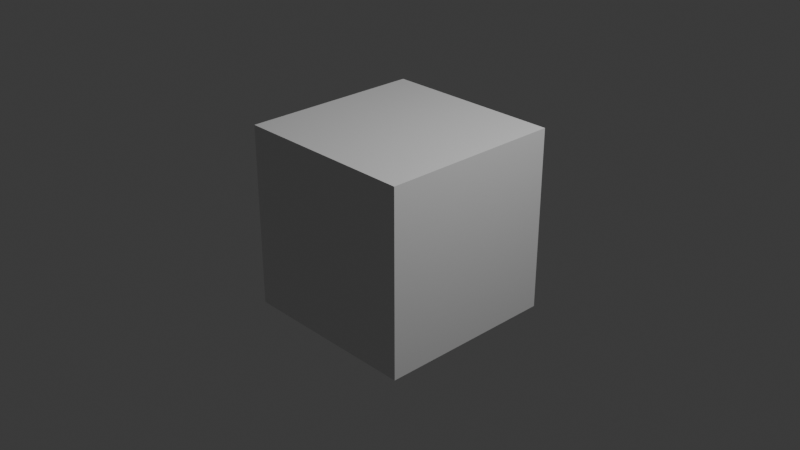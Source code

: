 # Source: untitled.blend  (saved by Blender 4.2.66; exported with 4.5.12 LTS)
import bpy
from mathutils import Matrix  # noqa: F401  (used for matrix-valued properties, if any)

bpy.ops.wm.read_factory_settings(use_empty=True)
scene = bpy.context.scene
scene.name = 'Scene'

# ---- collections
col_collection = bpy.data.collections.new('Collection'); scene.collection.children.link(col_collection)

# ---- materials (node trees are filled in below, after node groups)
mat_material = bpy.data.materials.new('Material')
mat_material.alpha_threshold = 0.0
mat_material.use_transparent_shadow = False
mat_material.roughness = 0.5
mat_material.line_color = (0.0, 0.0, 0.0, 1.0)

# ---- material node trees
mat_material.use_nodes = True; mat_material.node_tree.nodes.clear()
_N = mat_material.node_tree.nodes; _L = mat_material.node_tree.links
n0 = _N.new('ShaderNodeOutputMaterial'); n0.name = 'Material Output'; n0.location = (300, 300)
n1 = _N.new('ShaderNodeBsdfPrincipled'); n1.name = 'Principled BSDF'; n1.location = (10, 300)
n1.inputs[3].default_value = 1.45
_L.new(n1.outputs[0], n0.inputs[0])
n0.is_active_output = True

# ---- world
world_world = bpy.data.worlds.new('World'); scene.world = world_world
world_world.use_nodes = True; world_world.node_tree.nodes.clear()
_N = world_world.node_tree.nodes; _L = world_world.node_tree.links
n0 = _N.new('ShaderNodeOutputWorld'); n0.name = 'World Output'; n0.location = (300, 300)
n1 = _N.new('ShaderNodeBackground'); n1.name = 'Background'; n1.location = (10, 300)
n1.inputs[0].default_value = (0.05088, 0.05088, 0.05088, 1.0)
_L.new(n1.outputs[0], n0.inputs[0])
n0.is_active_output = True
world_world.color = (0.05088, 0.05088, 0.05088)
world_world.sun_shadow_jitter_overblur = 0.0

# ---- cameras
cam_camera = bpy.data.cameras.new('Camera')
cam_camera.clip_end = 100.0
cam_camera.ortho_scale = 7.314

# ---- lights
light_light = bpy.data.lights.new('Light', 'POINT')
light_light.energy = 1000.0
light_light.shadow_soft_size = 0.1

# ---- meshes
me_cube = bpy.data.meshes.new('Cube')
me_cube.from_pydata([(1.0, 1.0, 1.0), (1.0, 1.0, -1.0), (1.0, -1.0, 1.0), (1.0, -1.0, -1.0), (-1.0, 1.0, 1.0), (-1.0, 1.0, -1.0), (-1.0, -1.0, 1.0), (-1.0, -1.0, -1.0)], [], [(0, 4, 6, 2), (3, 2, 6, 7), (7, 6, 4, 5), (5, 1, 3, 7), (1, 0, 2, 3), (5, 4, 0, 1)])
_uv = me_cube.uv_layers.new(name='UVMap')
_uv.uv.foreach_set('vector', [0.625, 0.5, 0.875, 0.5, 0.875, 0.75, 0.625, 0.75, 0.375, 0.75, 0.625, 0.75, 0.625, 1.0, 0.375, 1.0, 0.375, 0.0, 0.625, 0.0, 0.625, 0.25, 0.375, 0.25, 0.125, 0.5, 0.375, 0.5, 0.375, 0.75, 0.125, 0.75, 0.375, 0.5, 0.625, 0.5, 0.625, 0.75, 0.375, 0.75, 0.375, 0.25, 0.625, 0.25, 0.625, 0.5, 0.375, 0.5])
me_cube.materials.append(mat_material)
me_cube.use_mirror_vertex_groups = False
me_cube.update()

# ---- objects
ob_cube = bpy.data.objects.new('Cube', me_cube)
ob_light = bpy.data.objects.new('Light', light_light)
ob_camera = bpy.data.objects.new('Camera', cam_camera)

# ---- transforms, parenting, visibility, modifiers, constraints
ob_cube.location = (0.0, 0.0, 0.0)
ob_cube.lock_rotations_4d = False
ob_cube.empty_display_type = 'ARROWS'
ob_cube.lineart.crease_threshold = 0.0
ob_light.location = (4.076, 1.005, 5.904)
ob_light.rotation_euler = (0.6503, 0.05522, 1.866)
ob_light.lock_rotations_4d = False
ob_light.empty_display_type = 'ARROWS'
ob_light.color = (0.0, 0.0, 0.0, 0.0)
ob_light.lineart.crease_threshold = 0.0
ob_camera.location = (7.359, -6.926, 4.958)
ob_camera.rotation_euler = (1.109, 0.0, 0.8149)
ob_camera.lock_rotations_4d = False
ob_camera.empty_display_type = 'ARROWS'
ob_camera.color = (0.0, 0.0, 0.0, 0.0)
ob_camera.display_type = 'WIRE'
ob_camera.lineart.crease_threshold = 0.0

# ---- collection membership
col_collection.objects.link(ob_cube)
col_collection.objects.link(ob_light)
col_collection.objects.link(ob_camera)

# ---- scene / render settings (as saved in the file)
scene.camera = ob_camera
scene.frame_start = 1; scene.frame_end = 250; scene.frame_set(29)
scene.render.engine = 'BLENDER_EEVEE_NEXT'
bpy.context.view_layer.update()
